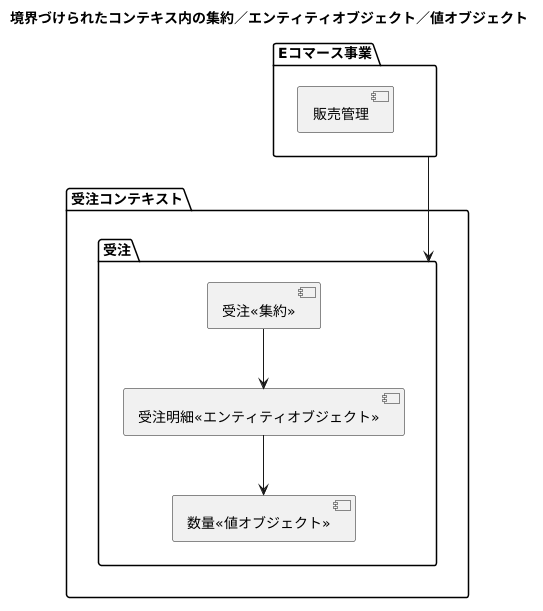

The diagram above was rendered by PlantUML. Its source (embedded in the PNG):
@startuml
title 境界づけられたコンテキス内の集約／エンティティオブジェクト／値オブジェクト 

package "Eコマース事業" {
    [販売管理] as SalesManagement
}

package 受注コンテキスト {
    package "受注" {
        [受注<<集約>>]
        [受注明細<<エンティティオブジェクト>>]
        [数量<<値オブジェクト>>]
    }
}


"Eコマース事業" --> "受注"
"受注<<集約>>" --> "受注明細<<エンティティオブジェクト>>"
"受注明細<<エンティティオブジェクト>>" --> "数量<<値オブジェクト>>"
@enduml